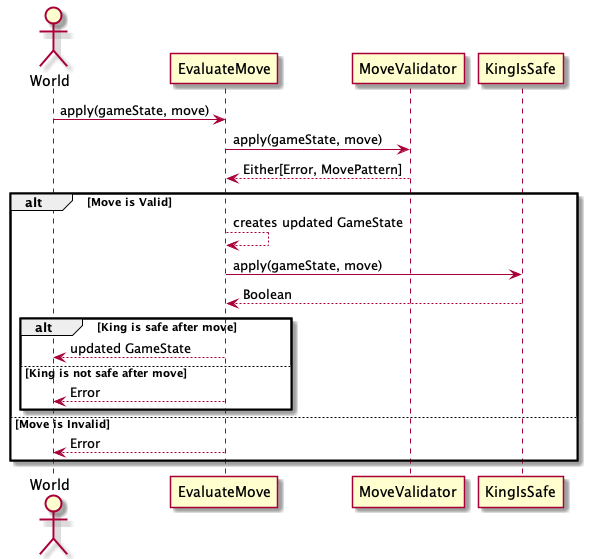

The diagram above was rendered by PlantUML. Its source (embedded in the PNG):
@startuml

actor World

participant EvaluateMove

World -> EvaluateMove : apply(gameState, move)

participant MoveValidator
EvaluateMove -> MoveValidator : apply(gameState, move)

MoveValidator --> EvaluateMove : Either[Error, MovePattern]

alt Move is Valid
EvaluateMove --> EvaluateMove : creates updated GameState
EvaluateMove -> KingIsSafe : apply(gameState, move)
KingIsSafe --> EvaluateMove : Boolean

    alt King is safe after move

    EvaluateMove --> World : updated GameState

    else King is not safe after move

    EvaluateMove --> World : Error

    end

participant KingIsSafe

else Move is Invalid

EvaluateMove --> World : Error

end


@enduml